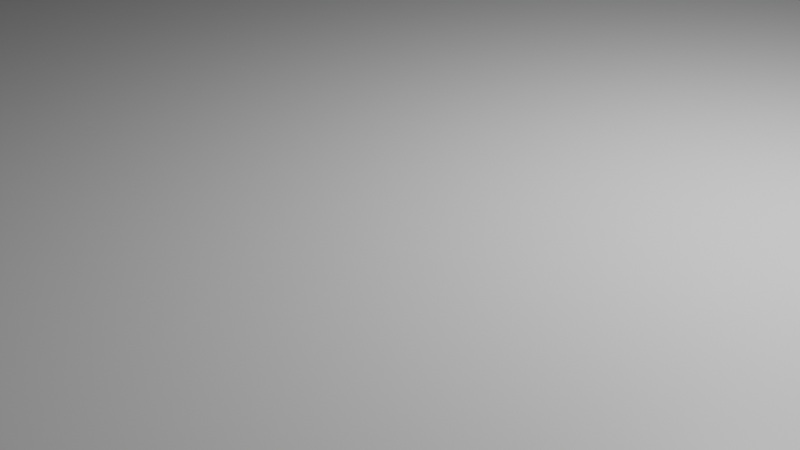 # Source: plain.blend  (saved by Blender 2.82.7; exported with 4.5.12 LTS)
import bpy
from mathutils import Matrix  # noqa: F401  (used for matrix-valued properties, if any)

bpy.ops.wm.read_factory_settings(use_empty=True)
scene = bpy.context.scene
scene.name = 'Scene'

# ---- collections
col_collection = bpy.data.collections.new('Collection'); scene.collection.children.link(col_collection)

# ---- materials (node trees are filled in below, after node groups)
mat_material = bpy.data.materials.new('Material')
mat_material.alpha_threshold = 0.0
mat_material.use_transparent_shadow = False
mat_material.line_color = (0.0, 0.0, 0.0, 1.0)

# ---- material node trees
mat_material.use_nodes = True; mat_material.node_tree.nodes.clear()
_N = mat_material.node_tree.nodes; _L = mat_material.node_tree.links
n0 = _N.new('ShaderNodeOutputMaterial'); n0.name = 'Material Output'; n0.location = (300, 300)
n1 = _N.new('ShaderNodeBsdfPrincipled'); n1.name = 'Principled BSDF'; n1.location = (10, 300)
n1.distribution = 'GGX'
n1.subsurface_method = 'BURLEY'
n1.inputs[2].default_value = 0.4
n1.inputs[3].default_value = 1.45
n1.inputs[27].default_value = (0.0, 0.0, 0.0, 1.0)
n1.inputs[28].default_value = 1.0
_L.new(n1.outputs[0], n0.inputs[0])
n0.is_active_output = True

# ---- world
world_world = bpy.data.worlds.new('World'); scene.world = world_world
world_world.use_nodes = True; world_world.node_tree.nodes.clear()
_N = world_world.node_tree.nodes; _L = world_world.node_tree.links
n0 = _N.new('ShaderNodeOutputWorld'); n0.name = 'World Output'; n0.location = (300, 300)
n1 = _N.new('ShaderNodeBackground'); n1.name = 'Background'; n1.location = (10, 300)
n1.inputs[0].default_value = (0.05088, 0.05088, 0.05088, 1.0)
_L.new(n1.outputs[0], n0.inputs[0])
n0.is_active_output = True
world_world.color = (0.05088, 0.05088, 0.05088)
world_world.use_sun_shadow = False
world_world.sun_shadow_jitter_overblur = 0.0

# ---- cameras
cam_camera = bpy.data.cameras.new('Camera')
cam_camera.clip_end = 100.0
cam_camera.ortho_scale = 7.314

# ---- lights
light_light = bpy.data.lights.new('Light', 'POINT')
light_light.transmission_factor = 0.0
light_light.energy = 1000.0
light_light.shadow_soft_size = 0.1
light_light.shadow_maximum_resolution = 0.006
light_light.use_absolute_resolution = True

# ---- meshes
me_cube = bpy.data.meshes.new('Cube')
me_cube.from_pydata([(1.0, 1.0, 1.0), (1.0, 1.0, -1.0), (1.0, -1.0, 1.0), (1.0, -1.0, -1.0), (-1.0, 1.0, 1.0), (-1.0, 1.0, -1.0), (-1.0, -1.0, 1.0), (-1.0, -1.0, -1.0)], [], [(0, 4, 6, 2), (3, 2, 6, 7), (7, 6, 4, 5), (5, 1, 3, 7), (1, 0, 2, 3), (5, 4, 0, 1)])
_uv = me_cube.uv_layers.new(name='UVMap')
_uv.uv.foreach_set('vector', [0.625, 0.5, 0.875, 0.5, 0.875, 0.75, 0.625, 0.75, 0.375, 0.75, 0.625, 0.75, 0.625, 1.0, 0.375, 1.0, 0.375, 0.0, 0.625, 0.0, 0.625, 0.25, 0.375, 0.25, 0.125, 0.5, 0.375, 0.5, 0.375, 0.75, 0.125, 0.75, 0.375, 0.5, 0.625, 0.5, 0.625, 0.75, 0.375, 0.75, 0.375, 0.25, 0.625, 0.25, 0.625, 0.5, 0.375, 0.5])
me_cube.materials.append(mat_material)
me_cube.use_remesh_preserve_volume = False
me_cube.use_remesh_preserve_attributes = False
me_cube.use_mirror_vertex_groups = False
me_cube.update()

# ---- objects
ob_cube = bpy.data.objects.new('Cube', me_cube)
ob_light = bpy.data.objects.new('Light', light_light)
ob_camera = bpy.data.objects.new('Camera', cam_camera)

# ---- transforms, parenting, visibility, modifiers, constraints
ob_cube.location = (0.0, 0.0, 0.0)
ob_cube.scale = (10.0, 10.0, 1.0)
ob_cube.lock_rotations_4d = False
ob_cube.empty_display_type = 'ARROWS'
ob_cube.lineart.crease_threshold = 0.0
ob_light.location = (4.076, 1.005, 5.904)
ob_light.rotation_euler = (0.6503, 0.05522, 1.866)
ob_light.lock_rotations_4d = False
ob_light.empty_display_type = 'ARROWS'
ob_light.color = (0.0, 0.0, 0.0, 0.0)
ob_light.lineart.crease_threshold = 0.0
ob_camera.location = (7.359, -6.926, 4.958)
ob_camera.rotation_euler = (1.109, 0.0, 0.8149)
ob_camera.lock_rotations_4d = False
ob_camera.empty_display_type = 'ARROWS'
ob_camera.color = (0.0, 0.0, 0.0, 0.0)
ob_camera.display_type = 'WIRE'
ob_camera.lineart.crease_threshold = 0.0

# ---- collection membership
col_collection.objects.link(ob_cube)
col_collection.objects.link(ob_light)
col_collection.objects.link(ob_camera)

# ---- scene / render settings (as saved in the file)
scene.camera = ob_camera
scene.frame_start = 1; scene.frame_end = 250; scene.frame_set(1)
scene.render.engine = 'BLENDER_EEVEE_NEXT'
scene.cycles.use_denoising = False
scene.cycles.samples = 128
scene.cycles.sampling_pattern = 'TABULATED_SOBOL'
scene.cycles.use_adaptive_sampling = False
scene.cycles.use_light_tree = False
scene.view_settings.view_transform = 'Filmic'
bpy.context.view_layer.update()
